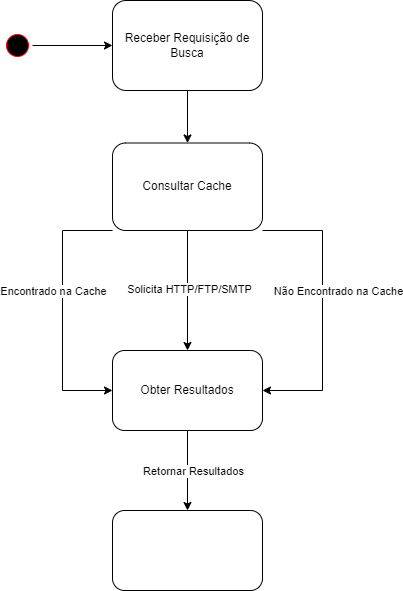

The diagram above was exported from draw.io. Its source (the exported page's mxGraphModel, read from the mxfile embedded in the PNG):
<mxGraphModel dx="431" dy="746" grid="1" gridSize="10" guides="1" tooltips="1" connect="1" arrows="1" fold="1" page="1" pageScale="1" pageWidth="850" pageHeight="1100" math="0" shadow="0">
  <root>
    <mxCell id="0" />
    <mxCell id="1" parent="0" />
    <mxCell id="Yg8xTZ5kzi30A7Ruw8CX-7" style="edgeStyle=orthogonalEdgeStyle;rounded=0;orthogonalLoop=1;jettySize=auto;html=1;exitX=0;exitY=1;exitDx=0;exitDy=0;entryX=0;entryY=0.5;entryDx=0;entryDy=0;" edge="1" parent="1" source="Yg8xTZ5kzi30A7Ruw8CX-5" target="Yg8xTZ5kzi30A7Ruw8CX-6">
      <mxGeometry relative="1" as="geometry">
        <Array as="points">
          <mxPoint x="150" y="290" />
          <mxPoint x="150" y="450" />
        </Array>
      </mxGeometry>
    </mxCell>
    <mxCell id="Yg8xTZ5kzi30A7Ruw8CX-10" value="Encontrado na Cache" style="edgeLabel;html=1;align=center;verticalAlign=middle;resizable=0;points=[];" vertex="1" connectable="0" parent="Yg8xTZ5kzi30A7Ruw8CX-7">
      <mxGeometry x="-0.1538" y="1" relative="1" as="geometry">
        <mxPoint x="-11" as="offset" />
      </mxGeometry>
    </mxCell>
    <mxCell id="Yg8xTZ5kzi30A7Ruw8CX-8" style="edgeStyle=orthogonalEdgeStyle;rounded=0;orthogonalLoop=1;jettySize=auto;html=1;exitX=1;exitY=1;exitDx=0;exitDy=0;entryX=1;entryY=0.5;entryDx=0;entryDy=0;" edge="1" parent="1" source="Yg8xTZ5kzi30A7Ruw8CX-5" target="Yg8xTZ5kzi30A7Ruw8CX-6">
      <mxGeometry relative="1" as="geometry">
        <Array as="points">
          <mxPoint x="410" y="290" />
          <mxPoint x="410" y="450" />
        </Array>
      </mxGeometry>
    </mxCell>
    <mxCell id="Yg8xTZ5kzi30A7Ruw8CX-12" value="Não Encontrado na Cache" style="edgeLabel;html=1;align=center;verticalAlign=middle;resizable=0;points=[];" vertex="1" connectable="0" parent="Yg8xTZ5kzi30A7Ruw8CX-8">
      <mxGeometry x="-0.1786" y="-1" relative="1" as="geometry">
        <mxPoint x="16" y="5" as="offset" />
      </mxGeometry>
    </mxCell>
    <mxCell id="Yg8xTZ5kzi30A7Ruw8CX-9" style="edgeStyle=orthogonalEdgeStyle;rounded=0;orthogonalLoop=1;jettySize=auto;html=1;exitX=0.5;exitY=1;exitDx=0;exitDy=0;entryX=0.5;entryY=0;entryDx=0;entryDy=0;" edge="1" parent="1" source="Yg8xTZ5kzi30A7Ruw8CX-5" target="Yg8xTZ5kzi30A7Ruw8CX-6">
      <mxGeometry relative="1" as="geometry">
        <Array as="points">
          <mxPoint x="275" y="350" />
          <mxPoint x="275" y="350" />
        </Array>
      </mxGeometry>
    </mxCell>
    <mxCell id="Yg8xTZ5kzi30A7Ruw8CX-11" value="Solicita HTTP/FTP/SMTP" style="edgeLabel;html=1;align=center;verticalAlign=middle;resizable=0;points=[];" vertex="1" connectable="0" parent="Yg8xTZ5kzi30A7Ruw8CX-9">
      <mxGeometry x="-0.0333" y="1" relative="1" as="geometry">
        <mxPoint as="offset" />
      </mxGeometry>
    </mxCell>
    <mxCell id="Yg8xTZ5kzi30A7Ruw8CX-5" value="Consultar Cache" style="rounded=1;whiteSpace=wrap;html=1;" vertex="1" parent="1">
      <mxGeometry x="200" y="202.5" width="150" height="87.5" as="geometry" />
    </mxCell>
    <mxCell id="Yg8xTZ5kzi30A7Ruw8CX-19" style="edgeStyle=orthogonalEdgeStyle;rounded=0;orthogonalLoop=1;jettySize=auto;html=1;exitX=0.5;exitY=1;exitDx=0;exitDy=0;entryX=0.5;entryY=0;entryDx=0;entryDy=0;" edge="1" parent="1" source="Yg8xTZ5kzi30A7Ruw8CX-6" target="Yg8xTZ5kzi30A7Ruw8CX-18">
      <mxGeometry relative="1" as="geometry" />
    </mxCell>
    <mxCell id="Yg8xTZ5kzi30A7Ruw8CX-20" value="Retornar Resultados" style="edgeLabel;html=1;align=center;verticalAlign=middle;resizable=0;points=[];" vertex="1" connectable="0" parent="Yg8xTZ5kzi30A7Ruw8CX-19">
      <mxGeometry y="-1" relative="1" as="geometry">
        <mxPoint x="6" as="offset" />
      </mxGeometry>
    </mxCell>
    <mxCell id="Yg8xTZ5kzi30A7Ruw8CX-6" value="Obter Resultados" style="rounded=1;whiteSpace=wrap;html=1;" vertex="1" parent="1">
      <mxGeometry x="200" y="410" width="150" height="80" as="geometry" />
    </mxCell>
    <mxCell id="Yg8xTZ5kzi30A7Ruw8CX-16" style="edgeStyle=orthogonalEdgeStyle;rounded=0;orthogonalLoop=1;jettySize=auto;html=1;exitX=1;exitY=0.5;exitDx=0;exitDy=0;entryX=0;entryY=0.5;entryDx=0;entryDy=0;" edge="1" parent="1" source="Yg8xTZ5kzi30A7Ruw8CX-13" target="Yg8xTZ5kzi30A7Ruw8CX-15">
      <mxGeometry relative="1" as="geometry">
        <mxPoint x="180" y="90" as="targetPoint" />
      </mxGeometry>
    </mxCell>
    <mxCell id="Yg8xTZ5kzi30A7Ruw8CX-13" value="" style="ellipse;html=1;shape=startState;fillColor=#000000;strokeColor=#ff0000;" vertex="1" parent="1">
      <mxGeometry x="90" y="90" width="30" height="30" as="geometry" />
    </mxCell>
    <mxCell id="Yg8xTZ5kzi30A7Ruw8CX-17" style="edgeStyle=orthogonalEdgeStyle;rounded=0;orthogonalLoop=1;jettySize=auto;html=1;exitX=0.5;exitY=1;exitDx=0;exitDy=0;entryX=0.5;entryY=0;entryDx=0;entryDy=0;" edge="1" parent="1" source="Yg8xTZ5kzi30A7Ruw8CX-15" target="Yg8xTZ5kzi30A7Ruw8CX-5">
      <mxGeometry relative="1" as="geometry" />
    </mxCell>
    <mxCell id="Yg8xTZ5kzi30A7Ruw8CX-15" value="Receber Requisição de Busca" style="rounded=1;whiteSpace=wrap;html=1;" vertex="1" parent="1">
      <mxGeometry x="200" y="60" width="150" height="90" as="geometry" />
    </mxCell>
    <mxCell id="Yg8xTZ5kzi30A7Ruw8CX-18" value="" style="rounded=1;whiteSpace=wrap;html=1;" vertex="1" parent="1">
      <mxGeometry x="200" y="570" width="150" height="80" as="geometry" />
    </mxCell>
  </root>
</mxGraphModel>